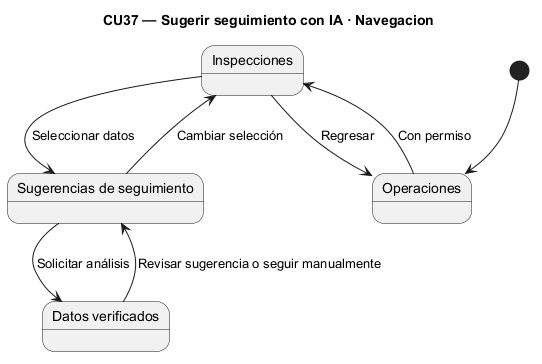

The diagram above was rendered by PlantUML. Its source (embedded in the PNG):
@startuml
skinparam backgroundColor white
skinparam shadowing false
title CU37 — Sugerir seguimiento con IA · Navegacion
[*] --> Operaciones
state "Inspecciones" as Listado
state "Sugerencias de seguimiento" as Panel
Operaciones --> Listado : Con permiso
Listado --> Panel : Seleccionar datos
Panel --> Listado : Cambiar selección
state "Datos verificados" as Datos
Panel --> Datos : Solicitar análisis
Datos --> Panel : Revisar sugerencia o seguir manualmente
Listado --> Operaciones : Regresar
@enduml